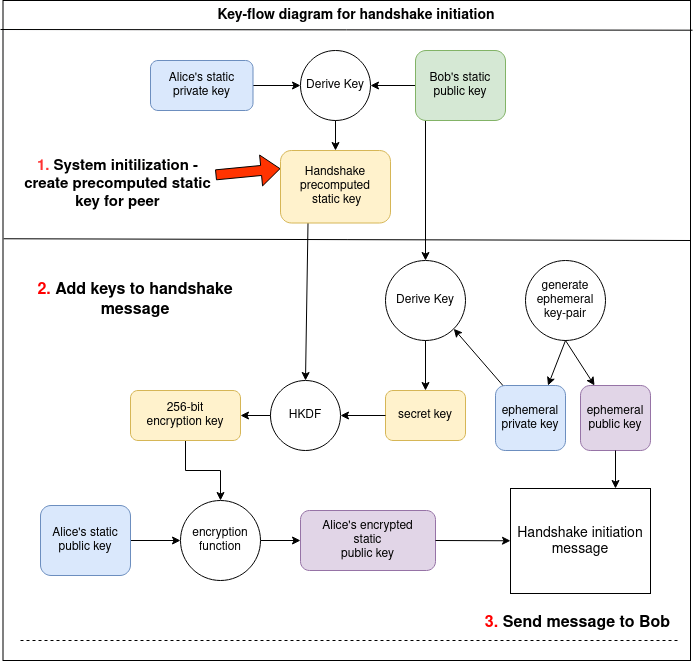

The diagram above was exported from draw.io. Its source (the exported page's mxGraphModel, read from the mxfile embedded in the PNG):
<mxGraphModel dx="1847" dy="1104" grid="1" gridSize="10" guides="1" tooltips="1" connect="1" arrows="1" fold="1" page="1" pageScale="1" pageWidth="850" pageHeight="1100" math="0" shadow="0">
  <root>
    <mxCell id="0" />
    <mxCell id="1" parent="0" />
    <mxCell id="_aFEss-EKUObLNYyiPZD-71" value="" style="rounded=0;whiteSpace=wrap;html=1;fontSize=14;" parent="1" vertex="1">
      <mxGeometry x="12.5" y="10" width="687.5" height="660" as="geometry" />
    </mxCell>
    <mxCell id="_aFEss-EKUObLNYyiPZD-55" value="" style="endArrow=classic;html=1;fontColor=#FF3333;rounded=0;entryX=1;entryY=1;entryDx=0;entryDy=0;exitX=0.786;exitY=0.846;exitDx=0;exitDy=0;exitPerimeter=0;" parent="1" source="_aFEss-EKUObLNYyiPZD-16" target="_aFEss-EKUObLNYyiPZD-21" edge="1">
      <mxGeometry width="50" height="50" relative="1" as="geometry">
        <mxPoint x="540" y="360" as="sourcePoint" />
        <mxPoint x="605" y="430" as="targetPoint" />
      </mxGeometry>
    </mxCell>
    <mxCell id="_aFEss-EKUObLNYyiPZD-52" value="" style="endArrow=classic;html=1;fontColor=#FF3333;rounded=0;fontSize=14;exitX=0.25;exitY=1;exitDx=0;exitDy=0;entryX=0.5;entryY=0;entryDx=0;entryDy=0;" parent="1" source="_aFEss-EKUObLNYyiPZD-6" target="_aFEss-EKUObLNYyiPZD-27" edge="1">
      <mxGeometry width="50" height="50" relative="1" as="geometry">
        <mxPoint x="250" y="430" as="sourcePoint" />
        <mxPoint x="300" y="380" as="targetPoint" />
      </mxGeometry>
    </mxCell>
    <mxCell id="_aFEss-EKUObLNYyiPZD-25" value="" style="endArrow=classic;html=1;fontColor=#FF3333;rounded=0;entryX=0.5;entryY=0;entryDx=0;entryDy=0;exitX=0.111;exitY=0.214;exitDx=0;exitDy=0;exitPerimeter=0;" parent="1" source="_aFEss-EKUObLNYyiPZD-3" target="_aFEss-EKUObLNYyiPZD-21" edge="1">
      <mxGeometry width="50" height="50" relative="1" as="geometry">
        <mxPoint x="435" y="130" as="sourcePoint" />
        <mxPoint x="450" y="100" as="targetPoint" />
      </mxGeometry>
    </mxCell>
    <mxCell id="_aFEss-EKUObLNYyiPZD-1" value="Derive Key" style="ellipse;whiteSpace=wrap;html=1;aspect=fixed;" parent="1" vertex="1">
      <mxGeometry x="310" y="60" width="70" height="70" as="geometry" />
    </mxCell>
    <mxCell id="_aFEss-EKUObLNYyiPZD-4" value="" style="edgeStyle=orthogonalEdgeStyle;rounded=0;orthogonalLoop=1;jettySize=auto;html=1;" parent="1" source="_aFEss-EKUObLNYyiPZD-2" target="_aFEss-EKUObLNYyiPZD-1" edge="1">
      <mxGeometry relative="1" as="geometry" />
    </mxCell>
    <mxCell id="_aFEss-EKUObLNYyiPZD-2" value="&lt;div&gt;Alice's static &lt;br&gt;&lt;/div&gt;&lt;div&gt;private key&lt;/div&gt;" style="rounded=1;whiteSpace=wrap;html=1;fillColor=#dae8fc;strokeColor=#6c8ebf;" parent="1" vertex="1">
      <mxGeometry x="160" y="70" width="102.5" height="50" as="geometry" />
    </mxCell>
    <mxCell id="_aFEss-EKUObLNYyiPZD-42" value="" style="edgeStyle=orthogonalEdgeStyle;rounded=0;orthogonalLoop=1;jettySize=auto;html=1;" parent="1" source="_aFEss-EKUObLNYyiPZD-3" target="_aFEss-EKUObLNYyiPZD-1" edge="1">
      <mxGeometry relative="1" as="geometry" />
    </mxCell>
    <mxCell id="_aFEss-EKUObLNYyiPZD-3" value="&lt;div&gt;Bob's static &lt;br&gt;&lt;/div&gt;&lt;div&gt;public key&lt;/div&gt;" style="rounded=1;whiteSpace=wrap;html=1;fillColor=#d5e8d4;strokeColor=#82b366;" parent="1" vertex="1">
      <mxGeometry x="425" y="60" width="90" height="70" as="geometry" />
    </mxCell>
    <mxCell id="_aFEss-EKUObLNYyiPZD-6" value="&lt;div&gt;Handshake&lt;/div&gt;&lt;div&gt;precomputed&lt;/div&gt;&lt;div&gt;&amp;nbsp;static key&lt;/div&gt;" style="rounded=1;whiteSpace=wrap;html=1;fillColor=#fff2cc;strokeColor=#d6b656;" parent="1" vertex="1">
      <mxGeometry x="290" y="160" width="110" height="72.5" as="geometry" />
    </mxCell>
    <mxCell id="_aFEss-EKUObLNYyiPZD-15" value="&lt;div&gt;generate &lt;br&gt;&lt;/div&gt;&lt;div&gt;ephemeral &lt;br&gt;&lt;/div&gt;&lt;div&gt;key-pair&lt;br&gt;&lt;/div&gt;" style="ellipse;whiteSpace=wrap;html=1;aspect=fixed;" parent="1" vertex="1">
      <mxGeometry x="535" y="270" width="80" height="80" as="geometry" />
    </mxCell>
    <mxCell id="_aFEss-EKUObLNYyiPZD-16" value="&lt;div&gt;ephemeral &lt;br&gt;&lt;/div&gt;&lt;div&gt;private key&lt;/div&gt;" style="rounded=1;whiteSpace=wrap;html=1;fillColor=#dae8fc;strokeColor=#6c8ebf;" parent="1" vertex="1">
      <mxGeometry x="505" y="395" width="70" height="65" as="geometry" />
    </mxCell>
    <mxCell id="_aFEss-EKUObLNYyiPZD-19" value="" style="endArrow=classic;html=1;fontColor=#FF3333;rounded=0;exitX=0.5;exitY=1;exitDx=0;exitDy=0;" parent="1" source="_aFEss-EKUObLNYyiPZD-15" target="_aFEss-EKUObLNYyiPZD-56" edge="1">
      <mxGeometry width="50" height="50" relative="1" as="geometry">
        <mxPoint x="685" y="565" as="sourcePoint" />
        <mxPoint x="605" y="392.5" as="targetPoint" />
      </mxGeometry>
    </mxCell>
    <mxCell id="_aFEss-EKUObLNYyiPZD-21" value="Derive Key" style="ellipse;whiteSpace=wrap;html=1;aspect=fixed;" parent="1" vertex="1">
      <mxGeometry x="395" y="270" width="80" height="80" as="geometry" />
    </mxCell>
    <mxCell id="_aFEss-EKUObLNYyiPZD-27" value="HKDF" style="ellipse;whiteSpace=wrap;html=1;aspect=fixed;" parent="1" vertex="1">
      <mxGeometry x="280" y="390" width="70" height="70" as="geometry" />
    </mxCell>
    <mxCell id="_aFEss-EKUObLNYyiPZD-28" value="secret key" style="rounded=1;whiteSpace=wrap;html=1;fillColor=#fff2cc;strokeColor=#d6b656;" parent="1" vertex="1">
      <mxGeometry x="395" y="400" width="80" height="50" as="geometry" />
    </mxCell>
    <mxCell id="_aFEss-EKUObLNYyiPZD-29" value="" style="endArrow=classic;html=1;fontColor=#FF3333;rounded=0;exitX=0.5;exitY=1;exitDx=0;exitDy=0;entryX=0.5;entryY=0;entryDx=0;entryDy=0;" parent="1" source="_aFEss-EKUObLNYyiPZD-21" target="_aFEss-EKUObLNYyiPZD-28" edge="1">
      <mxGeometry width="50" height="50" relative="1" as="geometry">
        <mxPoint x="345" y="395" as="sourcePoint" />
        <mxPoint x="455" y="400" as="targetPoint" />
      </mxGeometry>
    </mxCell>
    <mxCell id="_aFEss-EKUObLNYyiPZD-30" value="" style="endArrow=classic;html=1;fontColor=#FF3333;rounded=0;entryX=1;entryY=0.5;entryDx=0;entryDy=0;" parent="1" source="_aFEss-EKUObLNYyiPZD-28" target="_aFEss-EKUObLNYyiPZD-27" edge="1">
      <mxGeometry width="50" height="50" relative="1" as="geometry">
        <mxPoint x="495" y="440" as="sourcePoint" />
        <mxPoint x="335" y="510" as="targetPoint" />
      </mxGeometry>
    </mxCell>
    <mxCell id="_aFEss-EKUObLNYyiPZD-35" value="" style="edgeStyle=orthogonalEdgeStyle;rounded=0;orthogonalLoop=1;jettySize=auto;html=1;" parent="1" source="_aFEss-EKUObLNYyiPZD-31" target="_aFEss-EKUObLNYyiPZD-34" edge="1">
      <mxGeometry relative="1" as="geometry" />
    </mxCell>
    <mxCell id="_aFEss-EKUObLNYyiPZD-31" value="&lt;div&gt;256-bit&lt;/div&gt;&lt;div&gt;encryption key&lt;br&gt;&lt;/div&gt;" style="rounded=1;whiteSpace=wrap;html=1;fillColor=#fff2cc;strokeColor=#d6b656;" parent="1" vertex="1">
      <mxGeometry x="140" y="400" width="110" height="50" as="geometry" />
    </mxCell>
    <mxCell id="_aFEss-EKUObLNYyiPZD-32" value="" style="endArrow=classic;html=1;fontColor=#FF3333;rounded=0;exitX=0;exitY=0.5;exitDx=0;exitDy=0;entryX=1;entryY=0.5;entryDx=0;entryDy=0;" parent="1" source="_aFEss-EKUObLNYyiPZD-27" target="_aFEss-EKUObLNYyiPZD-31" edge="1">
      <mxGeometry width="50" height="50" relative="1" as="geometry">
        <mxPoint x="375" y="490" as="sourcePoint" />
        <mxPoint x="425" y="440" as="targetPoint" />
      </mxGeometry>
    </mxCell>
    <mxCell id="_aFEss-EKUObLNYyiPZD-39" value="" style="edgeStyle=orthogonalEdgeStyle;rounded=0;orthogonalLoop=1;jettySize=auto;html=1;" parent="1" source="_aFEss-EKUObLNYyiPZD-34" target="_aFEss-EKUObLNYyiPZD-38" edge="1">
      <mxGeometry relative="1" as="geometry" />
    </mxCell>
    <mxCell id="_aFEss-EKUObLNYyiPZD-34" value="encryption function" style="ellipse;whiteSpace=wrap;html=1;aspect=fixed;" parent="1" vertex="1">
      <mxGeometry x="190" y="510" width="80" height="80" as="geometry" />
    </mxCell>
    <mxCell id="_aFEss-EKUObLNYyiPZD-37" value="" style="edgeStyle=orthogonalEdgeStyle;rounded=0;orthogonalLoop=1;jettySize=auto;html=1;" parent="1" source="_aFEss-EKUObLNYyiPZD-36" target="_aFEss-EKUObLNYyiPZD-34" edge="1">
      <mxGeometry relative="1" as="geometry" />
    </mxCell>
    <mxCell id="_aFEss-EKUObLNYyiPZD-36" value="&lt;div&gt;Alice's static &lt;br&gt;&lt;/div&gt;&lt;div&gt;public key&lt;/div&gt;" style="rounded=1;whiteSpace=wrap;html=1;fillColor=#dae8fc;strokeColor=#6c8ebf;" parent="1" vertex="1">
      <mxGeometry x="50" y="515" width="90" height="70" as="geometry" />
    </mxCell>
    <mxCell id="_aFEss-EKUObLNYyiPZD-38" value="&lt;div&gt;Alice's encrypted&lt;/div&gt;&lt;div&gt;static &lt;br&gt;&lt;/div&gt;&lt;div&gt;public key&lt;/div&gt;" style="rounded=1;whiteSpace=wrap;html=1;fillColor=#e1d5e7;strokeColor=#9673a6;" parent="1" vertex="1">
      <mxGeometry x="310" y="520" width="135" height="60" as="geometry" />
    </mxCell>
    <mxCell id="_aFEss-EKUObLNYyiPZD-44" value="" style="endArrow=classic;html=1;fontColor=#FF3333;rounded=0;exitX=0.5;exitY=1;exitDx=0;exitDy=0;entryX=0.5;entryY=0;entryDx=0;entryDy=0;" parent="1" source="_aFEss-EKUObLNYyiPZD-1" target="_aFEss-EKUObLNYyiPZD-6" edge="1">
      <mxGeometry width="50" height="50" relative="1" as="geometry">
        <mxPoint x="250" y="440" as="sourcePoint" />
        <mxPoint x="300" y="390" as="targetPoint" />
      </mxGeometry>
    </mxCell>
    <mxCell id="_aFEss-EKUObLNYyiPZD-45" value="" style="endArrow=none;html=1;rounded=0;exitX=0.001;exitY=0.361;exitDx=0;exitDy=0;exitPerimeter=0;" parent="1" edge="1" source="_aFEss-EKUObLNYyiPZD-71">
      <mxGeometry width="50" height="50" relative="1" as="geometry">
        <mxPoint x="40" y="250" as="sourcePoint" />
        <mxPoint x="700" y="250" as="targetPoint" />
      </mxGeometry>
    </mxCell>
    <mxCell id="_aFEss-EKUObLNYyiPZD-46" value="&lt;font style=&quot;font-size: 15px;&quot;&gt;&lt;font style=&quot;font-size: 15px;&quot; color=&quot;#FF3333&quot;&gt;1.&lt;/font&gt; System initilization - create precomputed static key for peer&lt;br&gt;&lt;/font&gt;" style="text;html=1;strokeColor=none;fillColor=none;align=center;verticalAlign=middle;whiteSpace=wrap;rounded=0;fontStyle=1" parent="1" vertex="1">
      <mxGeometry x="30" y="155" width="195" height="77.5" as="geometry" />
    </mxCell>
    <mxCell id="_aFEss-EKUObLNYyiPZD-48" value="" style="endArrow=none;html=1;rounded=0;entryX=1.003;entryY=0.045;entryDx=0;entryDy=0;entryPerimeter=0;" parent="1" target="_aFEss-EKUObLNYyiPZD-71" edge="1">
      <mxGeometry width="50" height="50" relative="1" as="geometry">
        <mxPoint x="10" y="39" as="sourcePoint" />
        <mxPoint x="672.5" y="40" as="targetPoint" />
      </mxGeometry>
    </mxCell>
    <mxCell id="_aFEss-EKUObLNYyiPZD-49" value="&lt;font style=&quot;font-size: 16px;&quot;&gt;&lt;font style=&quot;font-size: 16px;&quot; color=&quot;#FF0000&quot;&gt;2&lt;/font&gt;&lt;font color=&quot;#FF0000&quot;&gt;.&lt;/font&gt; Add keys to handshake message&lt;/font&gt;" style="text;html=1;strokeColor=none;fillColor=none;align=center;verticalAlign=middle;whiteSpace=wrap;rounded=0;fontStyle=1" parent="1" vertex="1">
      <mxGeometry x="45" y="255" width="200" height="110" as="geometry" />
    </mxCell>
    <mxCell id="_aFEss-EKUObLNYyiPZD-56" value="&lt;div&gt;ephemeral &lt;br&gt;&lt;/div&gt;&lt;div&gt;public key&lt;/div&gt;" style="rounded=1;whiteSpace=wrap;html=1;fillColor=#e1d5e7;strokeColor=#9673a6;" parent="1" vertex="1">
      <mxGeometry x="590" y="395" width="70" height="65" as="geometry" />
    </mxCell>
    <mxCell id="_aFEss-EKUObLNYyiPZD-58" value="" style="endArrow=classic;html=1;fontColor=#FF3333;rounded=0;exitX=0.5;exitY=1;exitDx=0;exitDy=0;entryX=0.75;entryY=0;entryDx=0;entryDy=0;" parent="1" source="_aFEss-EKUObLNYyiPZD-15" target="_aFEss-EKUObLNYyiPZD-16" edge="1">
      <mxGeometry width="50" height="50" relative="1" as="geometry">
        <mxPoint x="613.2842712474621" y="348.28427124746213" as="sourcePoint" />
        <mxPoint x="635" y="405" as="targetPoint" />
      </mxGeometry>
    </mxCell>
    <mxCell id="_aFEss-EKUObLNYyiPZD-65" value="Handshake initiation message" style="rounded=0;whiteSpace=wrap;html=1;fontSize=14;" parent="1" vertex="1">
      <mxGeometry x="520" y="498" width="140" height="105" as="geometry" />
    </mxCell>
    <mxCell id="_aFEss-EKUObLNYyiPZD-66" value="" style="endArrow=classic;html=1;fontColor=#FF3333;rounded=0;fontSize=14;exitX=1;exitY=0.5;exitDx=0;exitDy=0;" parent="1" source="_aFEss-EKUObLNYyiPZD-38" target="_aFEss-EKUObLNYyiPZD-65" edge="1">
      <mxGeometry width="50" height="50" relative="1" as="geometry">
        <mxPoint x="250" y="490" as="sourcePoint" />
        <mxPoint x="300" y="440" as="targetPoint" />
      </mxGeometry>
    </mxCell>
    <mxCell id="_aFEss-EKUObLNYyiPZD-67" value="" style="endArrow=classic;html=1;fontColor=#FF3333;rounded=0;fontSize=14;exitX=0.5;exitY=1;exitDx=0;exitDy=0;entryX=0.75;entryY=0;entryDx=0;entryDy=0;" parent="1" source="_aFEss-EKUObLNYyiPZD-56" target="_aFEss-EKUObLNYyiPZD-65" edge="1">
      <mxGeometry width="50" height="50" relative="1" as="geometry">
        <mxPoint x="250" y="490" as="sourcePoint" />
        <mxPoint x="300" y="440" as="targetPoint" />
      </mxGeometry>
    </mxCell>
    <mxCell id="_aFEss-EKUObLNYyiPZD-68" value="" style="endArrow=none;html=1;rounded=0;dashed=1;" parent="1" edge="1">
      <mxGeometry width="50" height="50" relative="1" as="geometry">
        <mxPoint x="30" y="650" as="sourcePoint" />
        <mxPoint x="690" y="650" as="targetPoint" />
      </mxGeometry>
    </mxCell>
    <mxCell id="_aFEss-EKUObLNYyiPZD-70" value="Key-flow diagram for handshake initiation" style="text;html=1;strokeColor=none;fillColor=none;align=center;verticalAlign=middle;whiteSpace=wrap;rounded=0;fontSize=14;fontStyle=1" parent="1" vertex="1">
      <mxGeometry x="181.25" y="10" width="370" height="30" as="geometry" />
    </mxCell>
    <mxCell id="VnZuExpNIjAiqobrD3Do-1" value="" style="shape=flexArrow;endArrow=classic;html=1;rounded=0;fillColor=#FF3300;entryX=0;entryY=0.25;entryDx=0;entryDy=0;" parent="1" source="_aFEss-EKUObLNYyiPZD-46" edge="1" target="_aFEss-EKUObLNYyiPZD-6">
      <mxGeometry width="50" height="50" relative="1" as="geometry">
        <mxPoint x="245" y="175" as="sourcePoint" />
        <mxPoint x="290" y="160" as="targetPoint" />
      </mxGeometry>
    </mxCell>
    <mxCell id="t1yOO__PXSZACdeU09YV-1" value="&lt;font style=&quot;font-size: 16px;&quot; color=&quot;#FF0000&quot;&gt;3&lt;/font&gt;&lt;font style=&quot;font-size: 16px;&quot;&gt;&lt;font style=&quot;font-size: 16px;&quot; color=&quot;#FF0000&quot;&gt;.&lt;/font&gt;&lt;font style=&quot;font-size: 16px;&quot;&gt; &lt;/font&gt;Send message to Bob&lt;br&gt;&lt;/font&gt;" style="text;html=1;strokeColor=none;fillColor=none;align=center;verticalAlign=middle;whiteSpace=wrap;rounded=0;fontStyle=1" vertex="1" parent="1">
      <mxGeometry x="490" y="600" width="195" height="65" as="geometry" />
    </mxCell>
  </root>
</mxGraphModel>